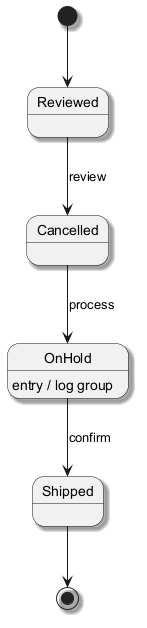

The diagram above was rendered by PlantUML. Its source (embedded in the PNG):
@startuml
skinparam monochrome true
skinparam shadowing true
[*] --> Reviewed
Reviewed --> Cancelled : review
Cancelled --> OnHold : process
OnHold --> Shipped : confirm
OnHold : entry / log group
Shipped --> [*]
@enduml